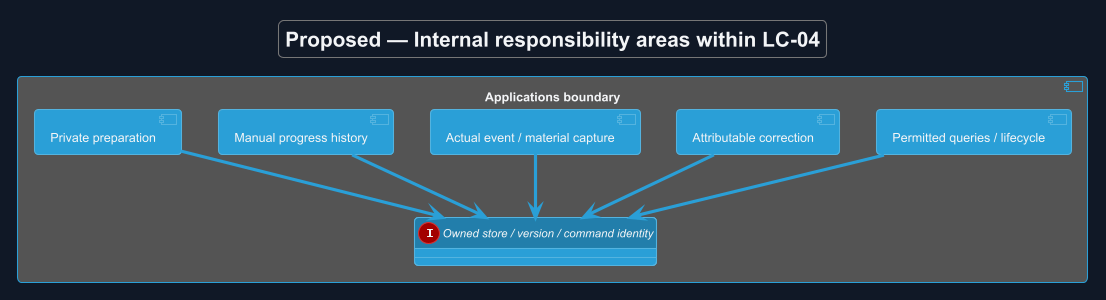

The diagram above was rendered by PlantUML. Its source (embedded in the PNG):
@startuml
!theme cyborg
skinparam backgroundColor #111827
skinparam defaultFontColor #F3F4F6
allowmixing
title Proposed — Internal responsibility areas within LC-04
skinparam backgroundColor #111827
skinparam shadowing false
skinparam defaultFontName Arial

component "Applications boundary" {
 component "Private preparation" as P
 component "Manual progress history" as G
 component "Actual event / material capture" as C
 component "Attributable correction" as R
 component "Permitted queries / lifecycle" as Q
 interface "Owned store / version / command identity" as S
 P --> S
 G --> S
 C --> S
 R --> S
 Q --> S
}

@enduml